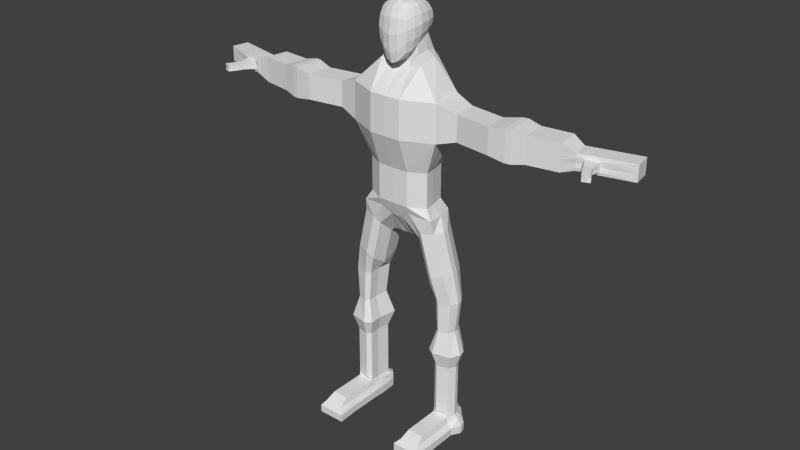 # Source: lijf.blend  (saved by Blender 2.71.0; exported with 4.5.12 LTS)
import bpy
from mathutils import Matrix  # noqa: F401  (used for matrix-valued properties, if any)

bpy.ops.wm.read_factory_settings(use_empty=True)
scene = bpy.context.scene
scene.name = 'Scene'

# ---- collections
col_collection_1 = bpy.data.collections.new('Collection 1'); scene.collection.children.link(col_collection_1)

# ---- materials (node trees are filled in below, after node groups)
mat_material = bpy.data.materials.new('Material')
mat_material.alpha_threshold = 0.0
mat_material.use_transparent_shadow = False
mat_material.roughness = 0.5
mat_material.line_color = (0.0, 0.0, 0.0, 1.0)

# ---- material node trees

# ---- world
world_world = bpy.data.worlds.new('World'); scene.world = world_world
world_world.color = (0.05088, 0.05088, 0.05088)
world_world.use_sun_shadow = False
world_world.sun_shadow_jitter_overblur = 0.0
world_world.cycles.sampling_method = 'MANUAL'
world_world.cycles.sample_map_resolution = 256

# ---- meshes
me_cube = bpy.data.meshes.new('Cube')
me_cube.from_pydata([(1.0, 1.213, -0.6934), (1.0, -1.141, -1.626), (1.0, 1.213, 1.307), (1.0, -1.065, 1.262), (1.138, 0.5381, -0.9319), (1.195, -0.09051, -1.227), (1.138, -0.6169, -1.481), (0.5, 1.335, -0.8335), (0.0, 1.384, -0.8918), (1.138, 1.473, -0.1739), (1.195, 1.53, 0.3261), (1.138, 1.473, 0.8261), (0.5, -1.316, -2.203), (0.0, -1.388, -2.438), (1.138, -1.255, -0.843), (1.195, -1.285, -0.03239), (1.138, -1.209, 0.6881), (1.138, 0.5664, 1.421), (1.195, -0.05655, 1.458), (1.138, -0.5655, 1.4), (0.5, 1.335, 1.442), (0.0, 1.384, 1.498), (0.5, -1.203, 1.4), (0.0, -1.26, 1.457), (0.5973, -0.115, -1.762), (-3.812e-07, -0.05873, -2.234), (0.5688, -0.7613, -2.159), (0.0, -0.8208, -2.436), (0.6044, 0.573, 1.62), (0.6476, -0.06545, 1.695), (0.6044, -0.6343, 1.608), (0.0, 0.5786, 1.711), (0.0, -0.06545, 1.806), (0.0, -0.6628, 1.703), (1.346, 0.7507, -0.3058), (1.433, -0.04529, -0.5036), (1.346, -0.6656, -0.7109), (1.441, 0.7672, 0.2997), (1.544, -0.04153, 0.2621), (1.441, -0.6723, 0.1505), (1.346, 0.7513, 0.9061), (1.433, -0.02724, 0.9158), (1.346, -0.6343, 0.8659), (0.5688, -1.503, -1.417), (0.0, -1.606, -1.651), (0.5973, -1.556, -0.3204), (0.0, -1.668, -0.4281), (0.5688, -1.425, 0.7138), (0.0, -1.513, 0.7351), (0.5688, 1.681, 0.9305), (0.0, 1.768, 0.9737), (0.5973, 1.776, 0.3261), (0.0, 1.879, 0.3261), (0.5688, 1.681, -0.2783), (0.0, 1.768, -0.3215), (3.379, 1.484, -4.511), (3.475, 0.1924, -4.511), (3.596, -1.126, -4.511), (1.057, 3.219, -4.511), (0.0, 3.394, -4.511), (1.263, -2.142, -4.511), (0.0, -2.175, -4.511), (1.112, 1.756, -1.997), (1.413, 1.952, -2.56), (0.556, 1.982, -2.066), (0.7067, 2.423, -2.629), (0.0, 2.073, -2.095), (0.0, 2.556, -2.657), (1.688, -0.3955, -2.513), (1.329, -0.2757, -1.951), (0.8442, -0.4617, -2.776), (0.6643, -0.2556, -2.476), (-3.222e-07, -0.4865, -2.879), (-3.006e-07, -0.2726, -2.579), (1.608, 1.303, -2.367), (1.265, 0.888, -1.805), (2.526, -0.6101, -10.08), (2.114, 1.484, -10.08), (3.473, 0.2048, -4.511), (2.405, 0.1924, -10.08), (3.379, 1.484, -7.428), (3.475, 0.1924, -7.428), (3.596, -1.157, -7.428), (1.057, 2.731, -7.428), (0.0, 2.906, -7.428), (1.263, -2.193, -7.428), (0.0, -2.226, -7.428), (2.405, 0.1924, -12.8), (2.526, -0.6101, -12.8), (3.473, 0.2048, -7.428), (2.114, 1.484, -12.8), (1.057, 2.688, -10.08), (0.0, 2.863, -10.08), (1.263, -1.288, -10.08), (0.0, -1.32, -10.08), (2.403, 0.2048, -10.08), (1.057, 2.688, -12.8), (0.0, 2.863, -12.8), (1.263, -1.288, -12.8), (0.0, -1.32, -12.8), (1.16, 0.3837, -12.8), (2.403, 0.2048, -12.8), (1.161, 0.3637, -12.8), (1.071, 2.524, -14.11), (0.0, 2.662, -14.11), (0.5093, -0.8217, -14.02), (0.0, -0.8473, -14.02), (1.149, 0.3732, -15.84), (0.0, 0.4469, -15.84), (0.4327, 0.3525, -15.84), (1.154, 0.3782, -14.39), (1.065, 2.732, -13.49), (0.0, -1.073, -13.44), (1.155, 0.3578, -14.39), (1.244, -1.044, -13.44), (0.0, 2.887, -13.49), (2.893, 0.5266, -13.6), (3.013, -0.802, -13.6), (2.602, 1.769, -13.6), (2.89, 0.5471, -13.6), (1.703, 1.985, -15.59), (1.831, -0.5864, -15.3), (1.72, 0.5379, -16.3), (1.989, 2.331, -14.75), (2.198, -0.9179, -14.71), (3.433, 0.2158, -14.65), (3.164, -0.6011, -14.63), (2.895, 1.658, -14.65), (3.358, 0.7567, -14.65), (2.542, 2.122, -18.7), (2.669, -0.4492, -18.64), (2.559, 0.6751, -19.41), (2.828, 2.468, -18.09), (3.037, -0.7807, -18.05), (4.272, 0.353, -17.99), (4.002, -0.4639, -17.97), (3.734, 1.795, -17.98), (4.197, 0.8938, -17.99), (3.013, 1.844, -20.14), (3.141, -0.1881, -20.14), (3.182, 0.7004, -20.14), (3.299, 2.117, -20.14), (3.508, -0.4501, -20.14), (4.743, 0.4459, -20.14), (4.474, -0.1998, -20.14), (4.205, 1.586, -20.14), (4.668, 0.8733, -20.14), (3.197, 1.636, -22.62), (3.294, -0.2111, -22.62), (3.326, 0.5966, -22.62), (3.414, 1.885, -22.62), (3.574, -0.4493, -22.62), (4.513, 0.3652, -22.62), (4.308, -0.2217, -22.62), (4.104, 1.401, -22.62), (4.456, 0.7537, -22.62), (2.649, 2.003, -24.38), (2.834, -0.5243, -24.38), (2.895, 0.5808, -24.38), (3.065, 2.343, -24.38), (3.369, -0.8501, -24.38), (5.163, 0.2642, -24.38), (4.772, -0.5387, -24.38), (4.382, 1.682, -24.38), (5.055, 0.7958, -24.38), (3.037, 1.633, -25.63), (3.16, -0.2079, -25.63), (3.2, 0.5968, -25.63), (3.312, 1.88, -25.63), (3.514, -0.4452, -25.63), (4.702, 0.3662, -25.63), (4.443, -0.2184, -25.63), (4.185, 1.398, -25.63), (4.631, 0.7533, -25.63), (3.037, 1.633, -27.16), (3.16, -0.2079, -27.16), (3.2, 0.5968, -27.16), (3.312, 1.88, -27.16), (3.514, -0.4452, -27.16), (4.702, 0.3662, -27.16), (4.443, -0.2184, -27.16), (4.185, 1.398, -27.16), (4.631, 0.7533, -27.16), (3.037, 1.633, -28.33), (3.16, -0.2079, -28.33), (3.2, 0.5968, -28.33), (3.312, 1.88, -28.33), (3.514, -0.4452, -28.33), (4.702, 0.3662, -28.33), (4.443, -0.2184, -28.33), (4.185, 1.398, -28.33), (4.631, 0.7533, -28.33), (3.037, 1.633, -29.67), (3.16, -0.2079, -29.67), (3.2, 0.5968, -29.67), (3.312, 1.88, -29.67), (3.514, -0.4452, -29.67), (4.702, 0.3662, -29.67), (4.443, -0.2184, -29.67), (4.185, 1.398, -29.67), (4.631, 0.7533, -29.67), (3.037, 1.633, -30.08), (3.16, -0.2905, -30.08), (3.2, 0.5968, -30.08), (3.312, 1.88, -30.08), (3.514, -0.2905, -30.08), (4.702, 0.3662, -30.08), (4.443, -0.2905, -30.08), (4.185, 1.398, -30.08), (4.631, 0.7533, -30.08), (2.865, 2.047, -30.38), (3.016, -0.3208, -30.56), (3.066, 0.7716, -30.38), (3.204, 2.351, -30.38), (3.514, -2.222, -30.08), (4.915, 0.4877, -30.38), (4.596, -0.3208, -30.56), (4.278, 1.759, -30.38), (4.827, 0.9643, -30.38), (2.865, 2.047, -30.93), (2.752, -0.3208, -30.91), (2.802, 0.7716, -30.93), (3.204, 2.351, -30.93), (3.16, -2.222, -30.08), (5.239, 0.4877, -30.93), (4.92, -0.3208, -30.91), (4.278, 1.759, -30.93), (5.15, 0.9643, -30.93), (2.865, 2.047, -31.62), (2.752, -0.3208, -31.51), (2.802, 0.7716, -31.62), (3.204, 2.351, -31.62), (3.452, -0.3208, -31.51), (5.239, 0.4877, -31.62), (4.92, -0.3208, -31.51), (4.278, 1.759, -31.62), (5.15, 0.9643, -31.62), (3.16, -1.231, -30.08), (3.514, -1.231, -30.08), (4.443, -1.231, -30.08), (3.016, -1.479, -30.56), (3.16, -3.311, -30.08), (4.596, -1.479, -30.56), (2.752, -1.479, -30.91), (3.514, -3.311, -30.08), (4.92, -1.479, -30.91), (2.752, -1.479, -31.51), (3.452, -1.479, -31.51), (4.92, -1.479, -31.51), (4.443, -2.222, -30.08), (3.016, -2.699, -30.56), (4.596, -2.699, -30.56), (2.752, -2.699, -30.91), (4.92, -2.699, -30.91), (2.752, -2.699, -31.51), (3.452, -2.699, -31.51), (4.92, -2.699, -31.51), (4.443, -3.311, -30.08), (3.016, -4.039, -30.56), (3.452, -4.039, -30.56), (4.596, -4.039, -30.56), (2.665, -4.452, -30.91), (3.365, -4.452, -30.91), (4.832, -4.452, -30.91), (2.665, -4.452, -31.51), (3.365, -4.452, -31.51), (4.832, -4.452, -31.51), (1.057, 2.947, -6.137), (0.0, 3.122, -6.137), (1.263, -2.17, -6.137), (0.0, -2.203, -6.137), (3.596, -1.143, -6.137), (7.808, -0.2277, -5.003), (7.712, 0.7508, -5.003), (3.379, 1.484, -6.137), (4.894, 1.169, -5.003), (4.99, 0.1905, -5.003), (5.111, -0.8083, -5.003), (4.988, 0.1999, -5.003), (4.894, 1.169, -6.973), (4.99, 0.1905, -6.973), (5.111, -0.8316, -6.973), (4.988, 0.1999, -6.973), (5.111, -0.8213, -6.101), (8.989, 1.113, -4.789), (9.085, -0.02335, -4.789), (4.894, 1.169, -6.101), (7.929, -1.226, -5.003), (7.806, -0.2183, -5.003), (7.712, 0.7508, -6.974), (7.808, -0.2277, -6.974), (7.929, -1.25, -6.974), (7.806, -0.2183, -6.974), (7.929, -1.24, -6.102), (9.526, 0.03735, -4.789), (9.43, 1.174, -4.789), (7.712, 1.618, -6.102), (9.205, -1.184, -4.789), (9.082, -0.01245, -4.789), (8.989, 1.113, -7.172), (9.085, -0.02335, -7.172), (9.205, -1.211, -7.172), (9.082, -0.01245, -7.172), (9.205, -1.199, -6.118), (8.989, 1.113, -6.118), (9.647, -1.123, -4.789), (9.524, 0.04824, -4.789), (9.43, 1.174, -7.173), (9.526, 0.03735, -7.173), (9.647, -1.15, -7.173), (9.524, 0.04824, -7.173), (9.647, -1.138, -6.118), (12.74, 1.315, -4.994), (12.83, 0.4171, -4.994), (9.43, 1.174, -6.118), (10.52, 0.01615, -4.994), (10.42, 1.07, -4.994), (10.64, -0.9003, -4.994), (10.52, 0.1811, -4.994), (10.42, 1.07, -6.983), (10.52, 0.01615, -6.983), (10.64, -0.9218, -6.983), (10.52, 0.1811, -6.983), (10.64, -0.9123, -6.103), (13.88, 0.2844, -5.407), (13.78, 0.9503, -5.407), (10.42, 1.07, -6.103), (12.95, -0.4994, -4.994), (12.83, 0.4257, -4.994), (12.74, 1.315, -6.984), (12.83, 0.4171, -6.984), (12.95, -0.5208, -6.984), (12.83, 0.4257, -6.984), (12.95, -0.5113, -6.104), (14.83, 1.193, -5.407), (14.92, 0.5273, -5.407), (12.74, 1.315, -6.104), (14.0, -0.3953, -5.407), (13.88, 0.2908, -5.407), (13.78, 0.9503, -6.603), (13.88, 0.2844, -6.603), (14.0, -0.4112, -6.603), (13.88, 0.2908, -6.603), (14.0, -0.4041, -6.073), (15.89, 0.7519, -5.407), (15.79, 1.418, -5.407), (13.78, 0.9503, -6.073), (15.04, -0.1524, -5.407), (14.92, 0.5337, -5.407), (14.83, 1.193, -6.603), (14.92, 0.5273, -6.603), (15.04, -0.1683, -6.603), (14.92, 0.5337, -6.603), (17.63, 1.844, -5.408), (17.72, 1.179, -5.408), (14.83, 1.193, -6.074), (16.01, 0.07217, -5.407), (15.88, 0.7582, -5.407), (15.79, 1.418, -6.603), (15.89, 0.7519, -6.603), (16.01, 0.05627, -6.603), (15.88, 0.7582, -6.603), (16.01, 0.0633, -6.074), (14.02, -0.4421, -6.372), (14.02, -0.4419, -5.698), (15.79, 1.418, -6.074), (17.84, 0.4988, -5.408), (17.72, 1.185, -5.408), (17.63, 1.844, -6.604), (17.72, 1.179, -6.604), (17.84, 0.4829, -6.604), (17.72, 1.185, -6.604), (17.84, 0.49, -6.075), (17.72, 1.179, -6.075), (17.72, 1.185, -6.075), (17.63, 1.844, -6.075), (14.51, -0.2705, -6.584), (14.52, -0.2713, -6.074), (15.05, -0.2036, -5.692), (15.05, -0.2029, -6.377), (15.53, -0.05601, -6.603), (15.53, -0.04898, -6.074), (14.51, -0.2541, -5.426), (16.02, 0.02094, -5.692), (16.02, 0.02167, -6.377), (15.53, -0.04011, -5.407), (14.53, -0.3036, -6.367), (15.53, -0.09061, -6.377), (14.53, -0.3037, -5.703), (15.54, -0.09134, -5.692), (15.12, -1.576, -6.056), (14.93, -1.094, -6.055), (15.22, -1.026, -5.786), (15.22, -1.025, -6.268), (15.48, -0.8714, -6.055), (14.93, -1.126, -6.261), (15.49, -0.913, -6.269), (14.94, -1.126, -5.793), (15.49, -0.9138, -5.786), (15.41, -1.508, -5.787), (15.41, -1.507, -6.269), (15.67, -1.353, -6.056), (15.12, -1.608, -6.262), (15.68, -1.395, -6.27), (15.13, -1.608, -5.794), (15.68, -1.396, -5.787), (15.48, -2.166, -6.057), (15.77, -2.098, -5.788), (15.77, -2.098, -6.271), (16.03, -1.944, -6.057), (15.48, -2.198, -6.264), (16.03, -1.985, -6.271), (15.48, -2.199, -5.796), (16.03, -1.986, -5.788)], [(110, 100), (113, 110)], [(42, 19, 3, 16), (65, 63, 55, 58), (67, 65, 58, 59), (68, 70, 60, 57), (70, 72, 61, 60), (5, 6, 26, 24), (24, 26, 27, 25), (6, 1, 12, 26), (26, 12, 13, 27), (19, 30, 22, 3), (30, 33, 23, 22), (2, 20, 28, 17), (17, 28, 29, 18), (18, 29, 30, 19), (20, 21, 31, 28), (28, 31, 32, 29), (29, 32, 33, 30), (6, 36, 14, 1), (36, 39, 15, 14), (39, 42, 16, 15), (0, 9, 34, 4), (4, 34, 35, 5), (5, 35, 36, 6), (9, 10, 37, 34), (34, 37, 38, 35), (35, 38, 39, 36), (10, 11, 40, 37), (37, 40, 41, 38), (38, 41, 42, 39), (11, 2, 17, 40), (40, 17, 18, 41), (41, 18, 19, 42), (1, 14, 43, 12), (12, 43, 44, 13), (14, 15, 45, 43), (43, 45, 46, 44), (15, 16, 47, 45), (45, 47, 48, 46), (16, 3, 22, 47), (47, 22, 23, 48), (2, 11, 49, 20), (20, 49, 50, 21), (11, 10, 51, 49), (49, 51, 52, 50), (10, 9, 53, 51), (51, 53, 54, 52), (9, 0, 7, 53), (53, 7, 8, 54), (74, 68, 57, 56), (63, 74, 56, 78, 55), (7, 0, 62, 64), (64, 62, 63, 65), (8, 7, 64, 66), (66, 64, 65, 67), (5, 24, 71, 69), (69, 71, 70, 68), (24, 25, 73, 71), (71, 73, 72, 70), (4, 5, 69, 75), (75, 69, 68, 74), (0, 4, 75, 62), (62, 75, 74, 63), (268, 267, 83, 84), (271, 269, 85, 82), (269, 270, 86, 85), (89, 80, 279, 282), (84, 83, 91, 92), (82, 85, 93, 76), (85, 86, 94, 93), (89, 81, 79, 95), (267, 274, 80, 83), (82, 81, 280, 281), (81, 89, 282, 280), (92, 91, 96, 97), (76, 93, 98, 88), (93, 94, 99, 98), (95, 79, 87, 101), (83, 80, 77, 91), (81, 82, 76, 79), (80, 89, 95, 77), (98, 114, 117, 88), (117, 114, 124, 126), (101, 102, 100, 96, 90), (87, 88, 98, 102, 101), (91, 77, 90, 96), (79, 76, 88, 87), (77, 95, 101, 90), (103, 107, 108, 104), (107, 109, 105, 106, 108), (90, 101, 119, 118), (114, 112, 106, 105), (115, 111, 103, 104), (87, 88, 117, 116), (111, 118, 127, 123), (87, 101, 119, 116), (98, 99, 112, 114), (97, 96, 111, 115), (111, 96, 90, 118), (116, 119, 128, 125), (118, 119, 128, 127), (116, 117, 126, 125), (103, 111, 123, 120), (114, 105, 121, 124), (107, 103, 120, 122), (109, 107, 122, 121, 105), (121, 122, 131, 130), (123, 127, 136, 132), (126, 124, 133, 135), (125, 128, 137, 134), (127, 128, 137, 136), (125, 126, 135, 134), (122, 120, 129, 131), (120, 123, 132, 129), (124, 121, 130, 133), (130, 131, 140, 139), (132, 136, 145, 141), (135, 133, 142, 144), (134, 137, 146, 143), (136, 137, 146, 145), (134, 135, 144, 143), (131, 129, 138, 140), (129, 132, 141, 138), (133, 130, 139, 142), (139, 140, 149, 148), (141, 145, 154, 150), (144, 142, 151, 153), (143, 146, 155, 152), (145, 146, 155, 154), (143, 144, 153, 152), (140, 138, 147, 149), (138, 141, 150, 147), (142, 139, 148, 151), (148, 149, 158, 157), (150, 154, 163, 159), (153, 151, 160, 162), (152, 155, 164, 161), (154, 155, 164, 163), (152, 153, 162, 161), (149, 147, 156, 158), (147, 150, 159, 156), (151, 148, 157, 160), (157, 158, 167, 166), (159, 163, 172, 168), (162, 160, 169, 171), (161, 164, 173, 170), (163, 164, 173, 172), (161, 162, 171, 170), (158, 156, 165, 167), (156, 159, 168, 165), (160, 157, 166, 169), (166, 167, 176, 175), (168, 172, 181, 177), (171, 169, 178, 180), (170, 173, 182, 179), (172, 173, 182, 181), (170, 171, 180, 179), (167, 165, 174, 176), (165, 168, 177, 174), (169, 166, 175, 178), (175, 176, 185, 184), (177, 181, 190, 186), (180, 178, 187, 189), (179, 182, 191, 188), (181, 182, 191, 190), (179, 180, 189, 188), (176, 174, 183, 185), (174, 177, 186, 183), (178, 175, 184, 187), (184, 185, 194, 193), (186, 190, 199, 195), (189, 187, 196, 198), (188, 191, 200, 197), (190, 191, 200, 199), (188, 189, 198, 197), (185, 183, 192, 194), (183, 186, 195, 192), (187, 184, 193, 196), (193, 194, 203, 202), (195, 199, 208, 204), (198, 196, 205, 207), (197, 200, 209, 206), (199, 200, 209, 208), (197, 198, 207, 206), (194, 192, 201, 203), (192, 195, 204, 201), (196, 193, 202, 205), (202, 203, 212, 211), (204, 208, 217, 213), (211, 220, 243, 240), (206, 209, 218, 215), (208, 209, 218, 217), (206, 207, 216, 215), (203, 201, 210, 212), (201, 204, 213, 210), (225, 216, 242, 245), (211, 212, 221, 220), (213, 217, 226, 222), (229, 232, 247, 246), (215, 218, 227, 224), (217, 218, 227, 226), (215, 216, 225, 224), (212, 210, 219, 221), (210, 213, 222, 219), (232, 234, 248, 247), (220, 221, 230, 229), (222, 226, 235, 231), (220, 229, 246, 243), (224, 227, 236, 233), (226, 227, 236, 235), (224, 225, 234, 233), (221, 219, 228, 230), (219, 222, 231, 228), (234, 225, 245, 248), (232, 229, 230, 228, 231, 235, 236, 233, 234), (240, 243, 252, 250), (245, 242, 251, 253), (246, 247, 255, 254), (247, 248, 256, 255), (243, 246, 254, 252), (248, 245, 253, 256), (216, 207, 239, 242), (202, 211, 240, 237), (207, 205, 238, 239), (205, 202, 237, 238), (250, 252, 261, 258), (253, 251, 260, 263), (254, 255, 265, 264), (255, 256, 266, 265), (252, 254, 264, 261), (256, 253, 263, 266), (242, 239, 249, 251), (237, 240, 250, 223), (239, 238, 214, 249), (238, 237, 223, 214), (257, 244, 259, 260), (244, 241, 258, 259), (260, 259, 262, 263), (259, 258, 261, 262), (263, 262, 265, 266), (262, 261, 264, 265), (251, 249, 257, 260), (223, 250, 258, 241), (249, 214, 244, 257), (214, 223, 241, 244), (59, 58, 267, 268), (57, 60, 269, 271), (60, 61, 270, 269), (80, 274, 286, 279), (58, 55, 274, 267), (271, 82, 281, 283), (274, 55, 275, 286), (282, 279, 289, 292), (281, 280, 290, 291), (280, 282, 292, 290), (279, 286, 296, 289), (283, 281, 291, 293), (286, 275, 273, 296), (78, 56, 276, 278), (57, 271, 283, 277), (56, 57, 277, 276), (55, 78, 278, 275), (292, 289, 299, 302), (291, 290, 300, 301), (290, 292, 302, 300), (289, 296, 304, 299), (293, 291, 301, 303), (296, 273, 284, 304), (278, 276, 272, 288), (277, 283, 293, 287), (276, 277, 287, 272), (275, 278, 288, 273), (302, 299, 307, 310), (301, 300, 308, 309), (300, 302, 310, 308), (299, 304, 314, 307), (303, 301, 309, 311), (304, 284, 295, 314), (288, 272, 285, 298), (287, 293, 303, 297), (272, 287, 297, 285), (273, 288, 298, 284), (310, 307, 319, 322), (309, 308, 320, 321), (308, 310, 322, 320), (307, 314, 326, 319), (311, 309, 321, 323), (314, 295, 316, 326), (298, 285, 294, 306), (297, 303, 311, 305), (285, 297, 305, 294), (284, 298, 306, 295), (322, 319, 329, 332), (321, 320, 330, 331), (320, 322, 332, 330), (319, 326, 336, 329), (323, 321, 331, 333), (326, 316, 312, 336), (306, 294, 315, 318), (305, 311, 323, 317), (294, 305, 317, 315), (295, 306, 318, 316), (332, 329, 339, 342), (331, 330, 340, 341), (330, 332, 342, 340), (329, 336, 346, 339), (333, 331, 341, 363, 343), (336, 312, 325, 346), (318, 315, 313, 328), (317, 323, 333, 327), (315, 317, 327, 313), (316, 318, 328, 312), (342, 339, 349, 352), (341, 340, 350, 351, 376), (340, 342, 352, 350), (339, 346, 355, 349), (386, 376, 351, 379), (346, 325, 334, 355), (328, 313, 324, 338), (327, 333, 343, 364, 337), (313, 327, 337, 324), (312, 328, 338, 325), (352, 349, 358, 361), (351, 350, 359, 360, 380), (350, 352, 361, 359), (349, 355, 365, 358), (387, 380, 360, 384), (355, 334, 345, 365), (338, 324, 335, 348), (378, 388, 397, 392), (324, 337, 382, 347, 335), (325, 338, 348, 334), (361, 358, 368, 371), (360, 359, 369, 370), (359, 361, 371, 369), (358, 365, 375, 368), (362, 384, 360, 370, 372), (365, 345, 353, 375), (348, 335, 344, 357), (389, 381, 362, 383), (335, 347, 385, 356, 344), (334, 348, 357, 345), (374, 373, 369, 371), (373, 372, 370, 369), (375, 374, 371, 368), (367, 354, 373, 374), (354, 366, 372, 373), (353, 367, 374, 375), (357, 344, 354, 367), (356, 383, 362, 372, 366), (344, 356, 366, 354), (345, 357, 367, 353), (388, 377, 391, 397), (343, 363, 386, 377), (363, 341, 376, 386), (381, 387, 384, 362), (389, 378, 392, 398), (379, 351, 380, 387), (382, 388, 378, 347), (337, 364, 388, 382), (364, 343, 377, 388), (385, 389, 383, 356), (347, 378, 389, 385), (381, 389, 398, 394), (401, 405, 413, 409), (398, 392, 399, 405), (397, 391, 390, 404), (392, 397, 404, 399), (387, 381, 394, 396), (379, 387, 396, 393), (377, 386, 395, 391), (386, 379, 393, 395), (394, 398, 405, 401), (396, 394, 401, 403), (393, 396, 403, 400), (391, 395, 402, 390), (395, 393, 400, 402), (412, 406, 410, 408, 411, 409, 413, 407), (405, 399, 407, 413), (404, 390, 406, 412), (399, 404, 412, 407), (402, 400, 408, 410), (390, 402, 410, 406), (400, 403, 411, 408), (403, 401, 409, 411)])
me_cube.materials.append(mat_material)
me_cube.use_remesh_preserve_volume = False
me_cube.use_remesh_preserve_attributes = False
me_cube.use_mirror_vertex_groups = False
me_cube.update()

# ---- objects
ob_cube = bpy.data.objects.new('Cube', me_cube)

# ---- transforms, parenting, visibility, modifiers, constraints
ob_cube.location = (0.0, 0.0, 0.0)
ob_cube.lock_rotations_4d = False
ob_cube.empty_display_type = 'ARROWS'
ob_cube.lineart.crease_threshold = 0.0
_m = ob_cube.modifiers.new('Mirror', 'MIRROR')
_m.use_clip = True

# ---- collection membership
col_collection_1.objects.link(ob_cube)

# ---- scene / render settings (as saved in the file)
scene.frame_start = 1; scene.frame_end = 250; scene.frame_set(116)
scene.render.engine = 'BLENDER_EEVEE_NEXT'
scene.render.resolution_percentage = 50
scene.render.dither_intensity = 0.0
scene.cycles.use_denoising = False
scene.cycles.samples = 10
scene.cycles.sampling_pattern = 'TABULATED_SOBOL'
scene.cycles.light_sampling_threshold = 0.0
scene.cycles.use_adaptive_sampling = False
scene.cycles.use_light_tree = False
scene.cycles.blur_glossy = 0.0
scene.cycles.volume_bounces = 1
scene.cycles.pixel_filter_type = 'GAUSSIAN'
scene.cycles.sample_clamp_indirect = 0.0
scene.view_settings.view_transform = 'Standard'
bpy.context.view_layer.update()

# ---- added for rendering (the .blend has no active camera and no usable light): camera, sun
cam_auto = bpy.data.cameras.new('AutoCamera')
cam_auto.lens = 50.0
cam_auto.sensor_width = 36.0
cam_auto.clip_end = 1000.0
ob_auto_camera = bpy.data.objects.new('AutoCamera', cam_auto)
scene.collection.objects.link(ob_auto_camera)
ob_auto_camera.location = (45.8191, -55.5121, 21.7459)
ob_auto_camera.rotation_euler = (1.09748, -7.21219e-08, 0.694738)
scene.camera = ob_auto_camera
light_auto_sun = bpy.data.lights.new('AutoSun', 'SUN')
light_auto_sun.energy = 3.0
light_auto_sun.angle = 0.0523599
ob_auto_sun = bpy.data.objects.new('AutoSun', light_auto_sun)
scene.collection.objects.link(ob_auto_sun)
ob_auto_sun.rotation_euler = (0.872665, 0.174533, 0.523599)
bpy.context.view_layer.update()
